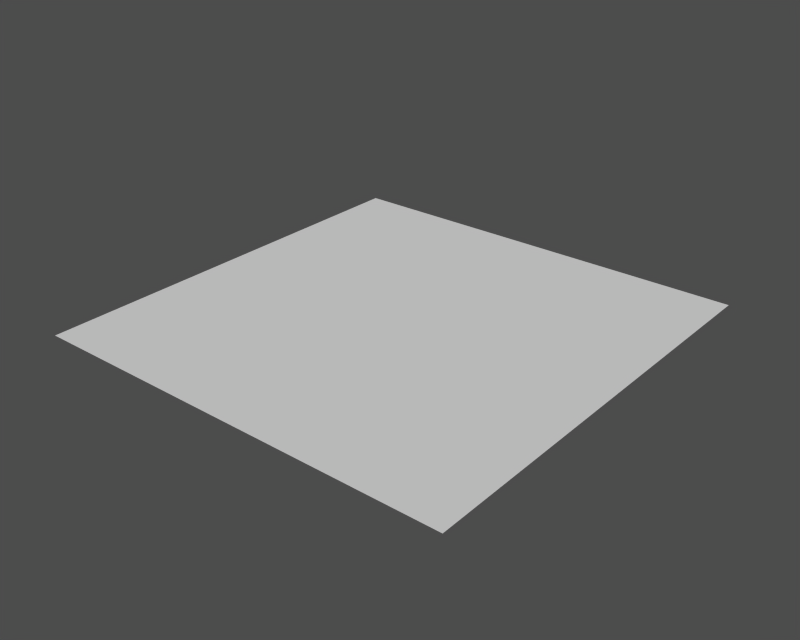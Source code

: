 # Source: JXPDunwichBuildingCutContentNoteCollision.blend  (saved by Blender 2.49.2; exported with 4.5.12 LTS)
import bpy
from mathutils import Matrix  # noqa: F401  (used for matrix-valued properties, if any)

bpy.ops.wm.read_factory_settings(use_empty=True)
scene = bpy.context.scene
scene.name = 'Scene001'

# ---- collections
col_collection_1 = bpy.data.collections.new('Collection 1'); scene.collection.children.link(col_collection_1)

# ---- meshes
me_ms15emancipationprocl = bpy.data.meshes.new('MS15EmancipationProcl')
me_ms15emancipationprocl.from_pydata([(-7.0, 7.0, 0.0), (-6.855, -6.959, 0.0), (6.887, 7.0, 0.0), (7.0, -7.0, 0.0)], [], [(2, 0, 1), (2, 1, 3)])
me_ms15emancipationprocl.use_remesh_preserve_volume = False
me_ms15emancipationprocl.use_remesh_preserve_attributes = False
me_ms15emancipationprocl.use_mirror_vertex_groups = False
me_ms15emancipationprocl.update()

# ---- objects
ob_jxpdunwichbuildin = bpy.data.objects.new('JXPDunwichBuildin', me_ms15emancipationprocl)

# ---- transforms, parenting, visibility, modifiers, constraints
ob_jxpdunwichbuildin.location = (0.0, 0.0, 0.0)
ob_jxpdunwichbuildin.lock_rotations_4d = False
ob_jxpdunwichbuildin.empty_display_type = 'ARROWS'
ob_jxpdunwichbuildin.display_type = 'BOUNDS'
ob_jxpdunwichbuildin.show_wire = True
ob_jxpdunwichbuildin.lineart.crease_threshold = 0.0

# ---- collection membership
col_collection_1.objects.link(ob_jxpdunwichbuildin)

# ---- scene / render settings (as saved in the file)
scene.frame_start = 1; scene.frame_end = 250; scene.frame_set(1)
scene.render.engine = 'BLENDER_EEVEE_NEXT'
scene.render.image_settings.file_format = 'TARGA'
scene.render.image_settings.color_mode = 'RGB'
scene.render.image_settings.compression = 90
scene.render.resolution_x = 320
scene.render.resolution_y = 256
scene.render.fps = 25
scene.render.dither_intensity = 0.0
scene.render.use_compositing = False
scene.render.use_sequencer = False
scene.render.use_file_extension = False
scene.render.bake_margin = 2
scene.render.bake_bias = 0.0
scene.render.use_stamp_time = False
scene.render.use_stamp_date = False
scene.render.use_stamp_frame = False
scene.render.use_stamp_camera = False
scene.render.use_stamp_scene = False
scene.render.use_stamp_filename = False
scene.render.use_stamp_render_time = False
scene.render.stamp_font_size = 0
scene.render.stamp_foreground = (0.0, 0.0, 0.0, 0.0)
scene.render.stamp_background = (0.0, 0.0, 0.0, 0.0)
scene.cycles.use_denoising = False
scene.cycles.samples = 10
scene.cycles.sampling_pattern = 'TABULATED_SOBOL'
scene.cycles.light_sampling_threshold = 0.0
scene.cycles.use_adaptive_sampling = False
scene.cycles.use_light_tree = False
scene.cycles.blur_glossy = 0.0
scene.cycles.volume_bounces = 1
scene.cycles.pixel_filter_type = 'GAUSSIAN'
scene.cycles.sample_clamp_indirect = 0.0
scene.view_settings.view_transform = 'Raw'
bpy.context.view_layer.update()

# ---- added for rendering (the .blend has no active camera and no usable light): camera, sun + grey world if the file has none
cam_auto = bpy.data.cameras.new('AutoCamera')
cam_auto.lens = 50.0
cam_auto.sensor_width = 36.0
cam_auto.clip_end = 1000.0
ob_auto_camera = bpy.data.objects.new('AutoCamera', cam_auto)
scene.collection.objects.link(ob_auto_camera)
ob_auto_camera.location = (18.3185, -21.9822, 14.6548)
ob_auto_camera.rotation_euler = (1.09748, -7.21219e-08, 0.694738)
scene.camera = ob_auto_camera
light_auto_sun = bpy.data.lights.new('AutoSun', 'SUN')
light_auto_sun.energy = 3.0
light_auto_sun.angle = 0.0523599
ob_auto_sun = bpy.data.objects.new('AutoSun', light_auto_sun)
scene.collection.objects.link(ob_auto_sun)
ob_auto_sun.rotation_euler = (0.872665, 0.174533, 0.523599)
if scene.world is None:
    world_auto = bpy.data.worlds.new('AutoWorld')
    world_auto.color = (0.3, 0.3, 0.3)
    scene.world = world_auto
bpy.context.view_layer.update()
